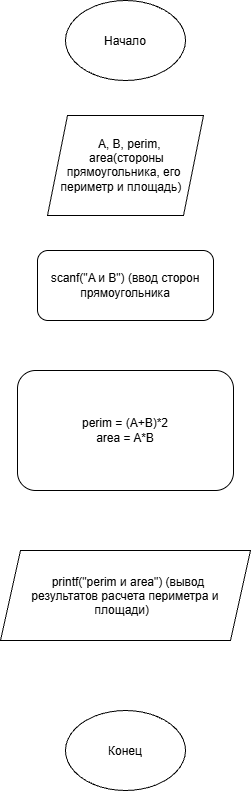

The diagram above was exported from draw.io. Its source (the exported page's mxGraphModel, read from the mxfile embedded in the PNG):
<mxGraphModel dx="2009" dy="1150" grid="1" gridSize="10" guides="1" tooltips="1" connect="1" arrows="1" fold="1" page="1" pageScale="1" pageWidth="827" pageHeight="1169" math="0" shadow="0">
  <root>
    <mxCell id="0" />
    <mxCell id="1" parent="0" />
    <mxCell id="Qm0ZZHbu2JbfwJR-aWIY-1" parent="1" style="ellipse;whiteSpace=wrap;html=1;shapeInside=1;" value="Конец" vertex="1">
      <mxGeometry height="80" width="120" x="354" y="720" as="geometry" />
    </mxCell>
    <mxCell id="Qm0ZZHbu2JbfwJR-aWIY-2" parent="1" style="ellipse;whiteSpace=wrap;html=1;shapeInside=1;" value="Начало" vertex="1">
      <mxGeometry height="80" width="120" x="354" y="10" as="geometry" />
    </mxCell>
    <mxCell id="Qm0ZZHbu2JbfwJR-aWIY-3" parent="1" style="shape=parallelogram;perimeter=parallelogramPerimeter;whiteSpace=wrap;html=1;shapeInside=1;fixedSize=1;" value="A, B, perim, area(стороны прямоугольника, его периметр и площадь)" vertex="1">
      <mxGeometry height="100" width="156" x="336" y="125" as="geometry" />
    </mxCell>
    <mxCell id="Qm0ZZHbu2JbfwJR-aWIY-4" parent="1" style="rounded=1;whiteSpace=wrap;html=1;" value="scanf(&quot;A и B&quot;) (ввод сторон прямоугольника" vertex="1">
      <mxGeometry height="70" width="176" x="326" y="260" as="geometry" />
    </mxCell>
    <mxCell id="Qm0ZZHbu2JbfwJR-aWIY-5" parent="1" style="rounded=1;whiteSpace=wrap;html=1;" value="perim = (A+B)*2&lt;div&gt;area = A*B&lt;/div&gt;" vertex="1">
      <mxGeometry height="120" width="216" x="306" y="380" as="geometry" />
    </mxCell>
    <mxCell id="Qm0ZZHbu2JbfwJR-aWIY-6" parent="1" style="shape=parallelogram;perimeter=parallelogramPerimeter;whiteSpace=wrap;html=1;shapeInside=1;fixedSize=1;" value="printf(&quot;perim и area&quot;) (вывод результатов расчета периметра и площади)" vertex="1">
      <mxGeometry height="90" width="250" x="289" y="560" as="geometry" />
    </mxCell>
  </root>
</mxGraphModel>